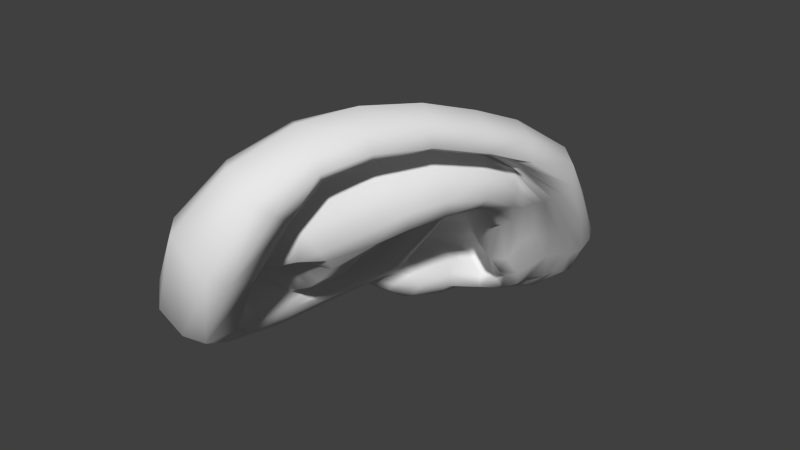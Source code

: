 # Source: ear.blend  (saved by Blender 2.68.0; exported with 4.5.12 LTS)
import bpy
from mathutils import Matrix  # noqa: F401  (used for matrix-valued properties, if any)

bpy.ops.wm.read_factory_settings(use_empty=True)
scene = bpy.context.scene
scene.name = 'Scene'

# ---- collections
col_collection_1 = bpy.data.collections.new('Collection 1'); scene.collection.children.link(col_collection_1)

# ---- world
world_world = bpy.data.worlds.new('World'); scene.world = world_world
world_world.color = (0.05088, 0.05088, 0.05088)
world_world.use_sun_shadow = False
world_world.sun_shadow_jitter_overblur = 0.0
world_world.cycles.sampling_method = 'MANUAL'
world_world.cycles.sample_map_resolution = 256

# ---- meshes
me_polysurface1_group1 = bpy.data.meshes.new('polySurface1 group1')
me_polysurface1_group1.from_pydata([(2.314, -3.275, -2.394), (2.246, -3.228, -2.207), (2.337, -3.132, -2.193), (2.513, -3.056, -2.518), (2.48, -2.991, -2.157), (2.699, -2.775, -2.383), (2.604, -2.715, -2.025), (2.85, -2.477, -1.989), (2.735, -2.42, -1.781), (2.935, -2.032, -1.566), (2.777, -2.176, -1.46), (2.869, -1.789, -1.091), (2.723, -1.964, -1.076), (2.784, -1.662, -0.7862), (2.633, -1.851, -0.7721), (2.652, -1.576, -0.4892), (2.544, -1.773, -0.5102), (2.525, -1.529, -0.1431), (2.423, -1.718, -0.2086), (2.387, -1.514, 0.2654), (2.288, -1.742, 0.09414), (2.214, -1.657, 0.5945), (2.172, -1.815, 0.3176), (2.004, -1.955, 0.8005), (2.012, -2.004, 0.4513), (1.769, -2.282, 0.7506), (1.854, -2.281, 0.4596), (1.565, -2.594, 0.5055), (1.669, -2.56, 0.3154), (1.423, -2.847, 0.005087), (2.187, -3.08, -2.101), (2.249, -2.9, -2.03), (2.319, -2.67, -1.902), (2.359, -2.406, -1.731), (2.332, -2.151, -1.43), (2.291, -1.962, -1.133), (2.25, -1.863, -0.9007), (2.199, -1.769, -0.6577), (2.133, -1.719, -0.3431), (2.068, -1.745, -0.1169), (1.999, -1.809, 0.05094), (1.853, -2.013, 0.2332), (1.733, -2.209, 0.2305), (1.595, -2.419, 0.1296), (2.249, -2.9, -2.03), (2.187, -3.08, -2.101), (1.978, -2.907, -2.0), (2.319, -2.67, -1.902), (1.917, -2.582, -1.844), (2.359, -2.406, -1.731), (1.873, -2.354, -1.64), (2.332, -2.151, -1.43), (1.846, -2.199, -1.411), (2.291, -1.962, -1.133), (1.84, -2.027, -1.138), (2.25, -1.863, -0.9007), (1.833, -1.93, -0.9468), (2.199, -1.769, -0.6577), (1.817, -1.841, -0.7071), (2.133, -1.719, -0.3431), (1.775, -1.795, -0.4513), (2.068, -1.745, -0.1169), (1.767, -1.798, -0.2772), (1.999, -1.809, 0.05094), (1.748, -1.838, -0.1408), (1.853, -2.013, 0.2332), (1.685, -2.047, 0.04278), (1.733, -2.209, 0.2305), (1.595, -2.419, 0.1296), (2.229, -1.829, 1.221), (2.555, -2.017, 1.231), (2.707, -1.573, 0.9523), (2.435, -1.426, 0.9075), (1.969, -3.171, -0.6555), (1.858, -3.196, 0.01356), (1.688, -3.235, -0.009508), (1.88, -3.194, -0.6905), (1.943, -3.027, 0.5924), (1.797, -3.057, 0.6622), (2.093, -2.667, 1.095), (1.882, -2.54, 1.102), (1.653, -2.97, 0.659), (2.824, -1.352, 0.5555), (2.609, -1.223, 0.4781), (2.922, -1.295, 0.1663), (2.772, -1.185, 0.07428), (2.958, -1.237, -0.3283), (3.095, -1.334, -0.2469), (3.245, -1.464, -0.6733), (3.091, -1.376, -0.7373), (3.182, -1.534, -1.102), (3.331, -1.625, -1.063), (3.4, -1.968, -1.542), (3.294, -1.867, -1.581), (3.256, -2.545, -2.023), (3.181, -2.442, -2.087), (2.995, -2.895, -2.546), (3.074, -2.966, -2.476), (2.817, -3.352, -2.649), (2.731, -3.291, -2.712), (2.571, -3.62, -2.522), (2.887, -3.391, -2.558), (2.905, -3.409, -2.461), (2.624, -3.623, -2.426), (2.431, -3.535, -2.622), (2.237, -3.578, -2.437), (2.367, -3.446, -2.591), (2.077, -3.568, -1.843), (2.227, -3.495, -1.848), (2.22, -3.473, -1.514), (2.05, -3.554, -1.544), (2.155, -2.023, 0.739), (2.315, -1.738, 0.5513), (2.626, -1.748, 0.6358), (2.48, -2.106, 0.8053), (2.304, -1.446, 0.784), (2.101, -1.798, 1.073), (1.559, -2.793, 0.6295), (1.452, -3.069, -0.09978), (1.55, -3.197, -0.04539), (1.772, -2.403, 0.994), (2.02, -2.41, 0.6777), (2.244, -2.557, 0.7356), (2.461, -1.548, 0.199), (2.707, -1.56, 0.4352), (2.46, -1.281, 0.3557), (2.601, -1.499, -0.1402), (2.801, -1.501, 0.0914), (2.753, -1.344, -0.4734), (2.608, -1.292, -0.077), (2.908, -1.509, -0.3926), (3.11, -1.67, -0.7798), (3.233, -1.654, -0.7072), (3.067, -1.521, -0.276), (2.861, -1.48, -0.8102), (3.114, -1.886, -1.59), (2.974, -1.618, -1.145), (3.022, -2.397, -2.091), (2.609, -3.06, -1.667), (2.534, -3.13, -1.798), (2.702, -3.241, -1.754), (2.742, -3.117, -1.622), (2.634, -3.183, -2.705), (2.85, -2.816, -2.558), (2.408, -3.209, -1.934), (2.535, -3.319, -1.835), (2.906, -2.81, -1.638), (3.061, -2.376, -1.428), (3.011, -2.476, -1.363), (2.883, -2.915, -1.514), (2.406, -2.557, -1.553), (2.541, -2.377, -1.381), (2.493, -2.466, -1.355), (2.429, -2.556, -1.417), (2.249, -3.217, -1.876), (2.418, -3.323, -1.8), (1.919, -3.729, -1.977), (2.267, -3.667, -2.393), (2.322, -3.661, -2.28), (1.962, -3.666, -1.917), (2.278, -3.073, -1.515), (2.372, -3.209, -1.44), (2.465, -3.429, -1.746), (1.762, -3.702, -1.623), (1.877, -3.639, -1.603), (2.074, -2.848, -0.1792), (1.97, -2.715, -0.4843), (2.176, -2.604, -0.3412), (2.307, -2.696, -0.1018), (2.05, -2.918, 0.4), (1.976, -2.822, 0.3518), (1.944, -2.681, 0.1806), (2.057, -2.817, 0.01517), (2.271, -2.686, 0.07955), (2.062, -2.553, 0.1436), (2.496, -2.336, -0.3174), (2.603, -2.216, -0.426), (2.738, -2.261, -0.2289), (2.604, -2.396, -0.1031), (1.998, -2.461, -0.5653), (2.208, -2.372, -0.4791), (2.383, -2.465, -0.291), (2.584, -1.716, 0.1565), (2.701, -1.637, -0.1468), (2.792, -2.093, 0.09451), (2.791, -2.214, -0.04771), (2.917, -2.142, -0.257), (2.96, -1.98, -0.1504), (3.013, -2.121, -0.541), (2.916, -2.17, -0.65), (2.949, -2.22, -0.9358), (3.07, -2.155, -0.8427), (2.768, -1.524, -0.4943), (2.836, -1.643, -0.497), (3.057, -1.771, -0.8555), (3.004, -1.698, -0.8369), (3.068, -1.96, -0.4536), (3.161, -2.048, -0.816), (3.196, -2.091, -1.119), (3.151, -2.228, -1.137), (1.902, -2.402, 0.5332), (2.022, -2.077, 0.5814), (2.974, -2.763, -1.748), (3.122, -2.339, -1.489), (2.751, -2.936, -1.464), (2.74, -2.607, -1.433), (2.58, -2.575, -1.503), (2.578, -2.896, -1.56), (1.684, -3.159, -0.7896), (1.607, -3.107, -0.8044), (1.685, -3.149, -0.9001), (1.855, -3.567, -1.385), (1.785, -3.332, -1.094), (1.689, -3.316, -1.119), (1.731, -3.599, -1.437), (2.166, -3.065, -1.035), (2.201, -2.968, -1.12), (2.234, -2.907, -1.053), (2.19, -2.98, -0.9864), (2.129, -3.04, -1.225), (2.12, -3.124, -1.052), (2.206, -3.144, -1.165), (2.149, -2.846, -1.332), (2.118, -2.846, -1.587), (2.281, -2.706, -1.41), (2.245, -2.941, -1.846), (2.249, -2.883, -1.194), (2.337, -2.717, -1.325), (2.278, -2.834, -1.121), (2.385, -2.649, -1.254), (2.121, -2.586, -1.097), (2.219, -2.711, -1.079), (2.352, -2.546, -1.206), (2.269, -2.442, -1.176), (2.176, -1.856, 0.4841), (2.332, -1.678, 0.3227), (2.243, -1.994, 0.5077), (1.997, -2.136, 0.5517), (2.125, -2.293, 0.5683), (2.332, -2.171, 0.5558), (2.44, -1.822, 0.3484), (2.545, -2.022, 0.3981), (2.715, -1.926, 0.1991), (2.854, -1.796, -0.1173), (2.971, -1.768, -0.4491), (3.155, -1.895, -0.8321), (3.076, -2.759, -1.807), (3.222, -2.291, -1.455), (2.067, -2.947, -1.273), (2.089, -3.011, -1.552), (2.907, -3.109, -1.893), (2.934, -3.087, -2.029), (2.832, -3.379, -2.183), (2.785, -3.319, -1.98), (2.877, -3.41, -2.367), (3.025, -3.13, -2.243), (2.987, -3.103, -2.165), (2.85, -3.376, -2.283), (2.638, -3.605, -2.326), (2.643, -3.566, -2.245), (3.087, -3.087, -2.318), (3.204, -2.683, -1.881), (3.144, -2.714, -1.838), (3.304, -2.214, -1.425), (3.369, -2.16, -1.433), (3.319, -1.826, -1.036), (3.247, -1.862, -1.067), (2.491, -2.536, -0.08411), (1.985, -2.936, -0.2893), (2.023, -2.991, -0.3131), (2.031, -2.946, -0.5824), (1.941, -2.864, -0.5737), (1.942, -2.718, 0.2647), (1.994, -2.934, -0.02735), (1.99, -3.015, -0.05009), (1.973, -2.879, -0.02487), (2.141, -2.423, 0.5037), (2.309, -2.341, 0.4721), (1.842, -2.562, -0.6793), (1.955, -2.247, -1.044), (2.037, -2.139, -1.005), (1.934, -2.305, -0.7526), (1.845, -2.408, -0.8661), (2.238, -2.245, -0.5693), (2.311, -2.144, -0.7328), (2.431, -2.2, -1.162), (2.57, -2.155, -0.9909), (2.454, -2.126, -0.8989), (2.235, -2.127, -1.142), (2.171, -2.223, -1.147), (1.964, -2.879, -0.2597), (2.377, -2.331, -1.208), (1.915, -2.776, -0.5216), (1.788, -2.612, -0.7535), (1.758, -3.188, -0.748), (2.025, -3.095, -0.6023), (1.946, -3.109, -0.006265), (2.018, -2.987, 0.474), (2.249, -2.692, 1.035), (2.345, -2.64, 0.8396), (2.151, -3.399, -1.246), (2.031, -3.476, -1.279), (3.182, -1.984, -1.123), (3.168, -1.906, -1.106), (3.032, -2.316, -1.146), (2.89, -2.364, -1.159), (2.764, -2.193, -1.031), (2.761, -2.382, -1.276), (2.528, -2.278, -1.242), (2.459, -2.398, -1.27), (2.15, -2.858, -0.9114), (2.182, -2.78, -0.9961), (2.126, -3.024, -0.8587), (2.124, -2.935, -0.7803), (2.073, -3.017, -0.5724), (2.419, -3.643, -2.199), (2.47, -3.605, -2.139), (2.611, -3.433, -2.007), (2.331, -3.46, -1.808), (2.352, -3.33, -1.453), (2.26, -3.249, -1.192), (2.829, -2.203, -0.3995), (2.616, -2.09, 1.093), (2.58, -2.183, 0.8907), (2.763, -1.665, 0.8405), (2.737, -1.773, 0.6799), (2.88, -1.458, 0.562), (2.821, -1.556, 0.4746), (2.987, -1.419, 0.1874), (2.941, -1.495, 0.155), (3.288, -1.61, -0.6508), (3.131, -1.474, -0.2296), (2.131, -3.206, -1.034), (2.629, -3.417, -1.838), (2.795, -3.307, -1.82), (2.88, -3.121, -1.686), (2.916, -2.534, -1.35), (3.376, -1.774, -1.02), (3.433, -2.1, -1.477), (3.265, -2.638, -1.952), (3.105, -3.022, -2.404), (2.657, -2.225, -1.116), (2.65, -2.375, -1.333), (2.685, -2.147, -0.6211), (2.751, -2.161, -0.8762), (2.037, -3.312, -1.063), (1.93, -3.34, -1.076), (2.113, -3.087, -0.9201), (2.053, -3.139, -0.9701), (1.98, -3.198, -0.9567), (1.881, -3.243, -0.949), (1.805, -3.242, -0.9738), (1.72, -3.221, -0.9967), (1.664, -3.206, -1.017), (2.506, -3.589, -2.581), (2.413, -2.561, 0.115), (1.948, -2.527, 0.3684), (2.073, -2.465, 0.3272), (2.208, -2.463, 0.1773), (2.223, -2.393, 0.3163), (2.559, -2.406, 0.1393), (2.639, -3.511, -2.149), (1.919, -2.404, 0.4482), (2.491, -2.266, 0.3999), (2.334, -2.391, 0.1984), (2.357, -2.344, 0.2736), (2.592, -2.296, 0.2256), (2.6, -2.208, 0.2982), (2.859, -2.541, -1.322), (2.023, -2.465, 0.495), (2.026, -2.37, 0.5601), (2.006, -2.836, -0.7947), (2.012, -2.752, -0.9476), (1.844, -2.613, -0.9995), (1.816, -2.709, -0.8394), (1.782, -2.47, -0.9517), (1.911, -2.372, -1.088), (2.121, -2.335, -1.156), (2.045, -2.47, -1.139), (1.939, -2.517, -1.079), (2.045, -2.668, -1.035), (2.246, -3.228, -2.207), (2.314, -3.275, -2.394), (2.513, -3.056, -2.518), (2.699, -2.775, -2.383), (2.85, -2.477, -1.989), (2.935, -2.032, -1.566), (2.869, -1.789, -1.091), (2.784, -1.662, -0.7862), (2.652, -1.576, -0.4892), (2.525, -1.529, -0.1431), (2.387, -1.514, 0.2654), (2.214, -1.657, 0.5945), (2.004, -1.955, 0.8005), (1.769, -2.282, 0.7506), (1.565, -2.594, 0.5055), (1.423, -2.847, 0.005087)], [], [(0, 1, 2), (3, 0, 2), (5, 3, 4), (7, 5, 6), (9, 7, 8), (11, 9, 12), (13, 11, 14), (15, 13, 16), (17, 15, 18), (19, 17, 20), (21, 19, 22), (23, 21, 24), (25, 23, 24), (27, 25, 26), (29, 27, 28), (2, 1, 30), (4, 2, 31), (6, 4, 31), (33, 8, 32), (10, 8, 33), (12, 10, 34), (14, 12, 36), (16, 14, 37), (18, 16, 38), (20, 18, 39), (22, 20, 40), (24, 22, 41), (26, 24, 41), (28, 26, 42), (29, 28, 43), (44, 45, 46), (47, 44, 46), (49, 47, 48), (51, 49, 50), (53, 51, 52), (55, 53, 56), (57, 55, 58), (59, 57, 60), (61, 59, 62), (63, 61, 64), (65, 63, 66), (67, 65, 66), (69, 70, 71), (76, 73, 75), (75, 74, 78), (78, 79, 80), (70, 69, 79), (72, 71, 82), (83, 82, 84), (86, 87, 89), (90, 91, 93), (93, 92, 95), (96, 97, 98), (100, 101, 103), (97, 96, 95), (104, 105, 106), (107, 108, 110), (111, 112, 114), (116, 69, 72), (117, 118, 119), (120, 117, 80), (121, 111, 122), (80, 69, 120), (112, 123, 124), (125, 115, 83), (123, 126, 127), (86, 128, 129), (129, 125, 85), (130, 131, 132), (134, 128, 89), (135, 136, 93), (136, 134, 90), (95, 137, 135), (138, 139, 140), (142, 143, 96), (139, 144, 145), (106, 142, 99), (146, 147, 148), (96, 143, 137), (153, 150, 152), (144, 154, 155), (156, 105, 157), (158, 159, 156), (155, 160, 161), (163, 156, 159), (165, 166, 167), (169, 170, 122), (171, 172, 174), (175, 176, 177), (167, 179, 180), (123, 182, 126), (184, 185, 187), (188, 189, 191), (192, 193, 195), (196, 188, 197), (147, 198, 199), (121, 200, 201), (202, 203, 147), (204, 205, 207), (210, 208, 209), (211, 212, 213), (215, 216, 218), (219, 215, 221), (222, 223, 224), (139, 225, 144), (226, 222, 227), (228, 226, 227), (230, 231, 232), (111, 201, 234), (112, 234, 235), (126, 183, 192), (236, 237, 238), (182, 240, 242), (183, 182, 243), (193, 183, 243), (194, 193, 244), (246, 247, 203), (248, 249, 222), (249, 154, 225), (207, 225, 138), (141, 204, 138), (250, 251, 202), (252, 251, 253), (254, 255, 257), (258, 254, 259), (255, 260, 261), (102, 260, 255), (103, 102, 254), (263, 264, 266), (262, 263, 247), (168, 167, 181), (268, 269, 271), (170, 272, 200), (273, 170, 169), (272, 170, 275), (239, 238, 277), (243, 242, 184), (244, 243, 187), (245, 244, 196), (167, 166, 179), (279, 280, 281), (176, 175, 283), (285, 286, 287), (280, 279, 289), (290, 275, 273), (280, 284, 281), (285, 288, 291), (166, 292, 278), (294, 76, 119), (73, 295, 74), (77, 74, 297), (298, 77, 299), (110, 109, 301), (214, 163, 164), (89, 88, 90), (266, 265, 131), (195, 194, 303), (198, 302, 245), (199, 197, 191), (191, 190, 304), (190, 306, 305), (152, 151, 309), (231, 228, 229), (310, 218, 217), (295, 312, 313), (296, 295, 274), (297, 296, 169), (297, 169, 122), (315, 316, 108), (108, 316, 318), (109, 108, 318), (300, 109, 319), (294, 119, 118), (188, 186, 321), (288, 287, 284), (322, 298, 323), (324, 322, 325), (326, 324, 325), (328, 326, 327), (330, 331, 133), (315, 258, 259), (323, 299, 122), (325, 323, 114), (327, 325, 113), (127, 329, 124), (331, 328, 329), (85, 84, 87), (220, 332, 221), (162, 161, 319), (333, 162, 317), (334, 333, 253), (335, 334, 250), (250, 146, 335), (199, 198, 197), (145, 155, 162), (140, 145, 333), (141, 140, 335), (335, 149, 141), (336, 204, 149), (154, 249, 160), (337, 330, 132), (338, 337, 265), (339, 338, 264), (260, 340, 339), (101, 340, 260), (341, 286, 285), (205, 307, 342), (176, 343, 321), (176, 284, 343), (189, 344, 190), (332, 345, 320), (345, 346, 301), (161, 221, 320), (215, 347, 220), (220, 348, 332), (294, 208, 350), (350, 351, 346), (213, 212, 352), (354, 105, 104), (99, 98, 354), (158, 103, 315), (159, 158, 107), (164, 159, 107), (211, 164, 110), (301, 346, 212), (352, 212, 351), (172, 165, 168), (355, 173, 168), (356, 171, 174), (357, 174, 358), (81, 119, 75), (78, 77, 79), (70, 79, 298), (71, 70, 322), (82, 71, 324), (84, 82, 328), (87, 84, 328), (88, 87, 331), (91, 88, 330), (92, 91, 337), (94, 92, 338), (340, 97, 94), (98, 97, 101), (354, 98, 100), (355, 267, 360), (181, 175, 178), (283, 175, 180), (281, 283, 179), (282, 281, 278), (272, 275, 171), (133, 329, 127), (130, 127, 126), (192, 195, 131), (303, 266, 195), (263, 266, 303), (247, 303, 302), (255, 262, 256), (256, 246, 251), (257, 256, 252), (259, 257, 252), (361, 252, 317), (317, 316, 361), (158, 157, 100), (100, 157, 354), (272, 171, 356), (362, 200, 272), (201, 200, 237), (234, 201, 236), (123, 235, 182), (240, 235, 234), (241, 240, 236), (363, 241, 239), (364, 365, 359), (173, 355, 358), (366, 360, 185), (360, 364, 355), (363, 277, 365), (357, 359, 276), (185, 360, 178), (186, 185, 177), (363, 367, 241), (242, 367, 184), (187, 186, 196), (189, 321, 343), (344, 343, 287), (306, 344, 286), (307, 306, 341), (342, 341, 308), (206, 342, 151), (225, 150, 223), (207, 206, 150), (336, 304, 305), (368, 305, 307), (148, 199, 304), (204, 336, 205), (203, 302, 198), (261, 264, 263), (366, 365, 360), (363, 365, 366), (369, 276, 370), (362, 370, 237), (356, 369, 362), (356, 357, 369), (227, 224, 153), (229, 227, 153), (232, 229, 152), (233, 232, 291), (165, 172, 275), (292, 290, 268), (165, 290, 166), (269, 274, 314), (314, 313, 270), (268, 273, 274), (371, 372, 374), (271, 270, 371), (293, 292, 374), (349, 350, 345), (293, 375, 282), (376, 279, 282), (289, 279, 377), (289, 377, 233), (230, 233, 378), (373, 375, 293), (285, 291, 308), (347, 312, 73), (348, 347, 73), (294, 349, 76), (219, 221, 160), (160, 249, 219), (371, 313, 310), (313, 312, 310), (215, 218, 347), (219, 248, 216), (216, 248, 226), (217, 216, 226), (311, 217, 228), (379, 376, 375), (311, 380, 372), (230, 380, 231), (350, 208, 351), (352, 209, 353), (210, 209, 352), (373, 372, 380), (379, 380, 230), (378, 377, 376), (106, 105, 382), (142, 106, 383), (143, 142, 383), (137, 143, 384), (135, 137, 386), (136, 135, 387), (134, 136, 388), (128, 134, 389), (129, 128, 390), (125, 129, 391), (115, 125, 392), (116, 115, 392), (120, 116, 393), (117, 120, 395), (118, 117, 396), (209, 118, 396), (4, 3, 2), (6, 5, 4), (8, 7, 6), (10, 9, 8), (9, 10, 12), (11, 12, 14), (13, 14, 16), (15, 16, 18), (17, 18, 20), (19, 20, 22), (21, 22, 24), (26, 25, 24), (28, 27, 26), (2, 30, 31), (32, 6, 31), (73, 74, 75), (34, 10, 33), (35, 12, 34), (14, 36, 37), (16, 37, 38), (18, 38, 39), (20, 39, 40), (22, 40, 41), (42, 26, 41), (43, 28, 42), (48, 47, 46), (50, 49, 48), (52, 51, 50), (54, 53, 52), (53, 54, 56), (55, 56, 58), (57, 58, 60), (59, 60, 62), (61, 62, 64), (63, 64, 66), (68, 67, 66), (72, 69, 71), (208, 210, 351), (74, 77, 78), (81, 78, 80), (69, 80, 79), (83, 72, 82), (85, 83, 84), (87, 88, 89), (91, 92, 93), (92, 94, 95), (99, 96, 98), (101, 102, 103), (94, 97, 95), (108, 109, 110), (112, 113, 114), (115, 116, 72), (81, 117, 119), (117, 81, 80), (111, 114, 122), (69, 116, 120), (113, 112, 124), (115, 72, 83), (124, 123, 127), (85, 86, 129), (125, 83, 85), (133, 130, 132), (128, 86, 89), (136, 90, 93), (134, 89, 90), (93, 95, 135), (141, 138, 140), (99, 142, 96), (140, 139, 145), (104, 106, 99), (149, 146, 148), (95, 96, 137), (8, 6, 32), (145, 144, 155), (158, 156, 157), (162, 155, 161), (164, 163, 159), (168, 165, 167), (170, 121, 122), (172, 173, 174), (178, 175, 177), (181, 167, 180), (182, 183, 126), (185, 186, 187), (189, 190, 191), (193, 194, 195), (188, 191, 197), (148, 147, 199), (111, 121, 201), (146, 202, 147), (205, 206, 207), (336, 368, 205), (214, 211, 213), (216, 217, 218), (215, 220, 221), (223, 150, 224), (225, 139, 138), (222, 224, 227), (229, 228, 227), (233, 230, 232), (112, 111, 234), (123, 112, 235), (183, 193, 192), (239, 236, 238), (240, 241, 242), (182, 242, 243), (244, 193, 243), (245, 194, 244), (202, 246, 203), (249, 223, 222), (223, 249, 225), (170, 273, 275), (204, 207, 138), (146, 250, 202), (251, 250, 253), (255, 256, 257), (254, 257, 259), (262, 255, 261), (254, 102, 255), (258, 103, 254), (264, 265, 266), (246, 262, 247), (267, 168, 181), (12, 35, 36), (121, 170, 200), (274, 273, 169), (150, 151, 152), (238, 276, 277), (187, 243, 184), (196, 244, 187), (197, 245, 196), (166, 278, 179), (282, 279, 281), (284, 176, 283), (288, 285, 287), (288, 280, 289), (268, 290, 273), (284, 283, 281), (288, 289, 291), (292, 293, 278), (76, 75, 119), (295, 296, 74), (74, 296, 297), (77, 297, 299), (109, 300, 301), (211, 214, 164), (88, 91, 90), (265, 132, 131), (194, 302, 303), (302, 194, 245), (304, 199, 191), (190, 305, 304), (306, 307, 305), (151, 308, 309), (232, 231, 229), (311, 310, 217), (314, 295, 313), (295, 314, 274), (296, 274, 169), (299, 297, 122), (107, 315, 108), (316, 317, 318), (319, 109, 318), (320, 300, 319), (208, 294, 118), (189, 188, 321), (280, 288, 284), (298, 299, 323), (322, 323, 325), (327, 326, 325), (329, 328, 327), (132, 330, 133), (316, 315, 259), (114, 323, 122), (113, 325, 114), (124, 327, 113), (329, 327, 124), (133, 331, 329), (86, 85, 87), (332, 320, 221), (318, 162, 319), (162, 318, 317), (333, 317, 253), (334, 253, 250), (146, 149, 335), (198, 245, 197), (333, 145, 162), (334, 140, 333), (140, 334, 335), (149, 204, 141), (148, 336, 149), (155, 154, 160), (265, 337, 132), (264, 338, 265), (261, 339, 264), (261, 260, 339), (102, 101, 260), (308, 341, 285), (206, 205, 342), (177, 176, 321), (284, 287, 343), (344, 306, 190), (345, 300, 320), (300, 345, 301), (319, 161, 320), (347, 348, 220), (348, 349, 332), (349, 294, 350), (345, 350, 346), (353, 213, 352), (104, 99, 354), (103, 258, 315), (158, 315, 107), (110, 164, 107), (301, 211, 110), (211, 301, 212), (212, 346, 351), (173, 172, 168), (267, 355, 168), (357, 356, 174), (359, 357, 358), (78, 81, 75), (77, 298, 79), (322, 70, 298), (324, 71, 322), (326, 82, 324), (82, 326, 328), (331, 87, 328), (330, 88, 331), (337, 91, 330), (338, 92, 337), (339, 94, 338), (339, 340, 94), (97, 340, 101), (98, 101, 100), (267, 178, 360), (267, 181, 178), (175, 181, 180), (283, 180, 179), (281, 179, 278), (275, 172, 171), (130, 133, 127), (192, 130, 126), (130, 192, 131), (266, 131, 195), (247, 263, 303), (203, 247, 302), (262, 246, 256), (246, 202, 251), (256, 251, 252), (361, 259, 252), (252, 253, 317), (316, 259, 361), (103, 158, 100), (157, 105, 354), (362, 272, 356), (200, 362, 237), (201, 237, 236), (235, 240, 182), (236, 240, 234), (239, 241, 236), (277, 363, 239), (358, 364, 359), (174, 173, 358), (184, 366, 185), (364, 358, 355), (277, 359, 365), (359, 277, 276), (177, 185, 178), (321, 186, 177), (367, 242, 241), (367, 366, 184), (186, 188, 196), (344, 189, 343), (286, 344, 287), (341, 306, 286), (342, 307, 341), (151, 342, 308), (150, 206, 151), (225, 207, 150), (368, 336, 305), (205, 368, 307), (336, 148, 304), (225, 154, 144), (147, 203, 198), (262, 261, 263), (365, 364, 360), (367, 363, 366), (276, 238, 370), (370, 238, 237), (369, 370, 362), (357, 276, 369), (224, 150, 153), (152, 229, 153), (309, 232, 152), (232, 309, 291), (290, 165, 275), (271, 292, 268), (290, 292, 166), (270, 269, 314), (313, 371, 270), (269, 268, 274), (372, 373, 374), (374, 271, 371), (292, 271, 374), (332, 349, 345), (278, 293, 282), (375, 376, 282), (279, 376, 377), (291, 289, 233), (233, 377, 378), (374, 373, 293), (291, 309, 308), (312, 295, 73), (76, 348, 73), (349, 348, 76), (221, 161, 160), (249, 248, 219), (372, 371, 310), (312, 218, 310), (218, 312, 347), (215, 219, 216), (248, 222, 226), (228, 217, 226), (231, 311, 228), (373, 379, 375), (310, 311, 372), (380, 311, 231), (269, 270, 271), (351, 210, 352), (379, 373, 380), (378, 379, 230), (379, 378, 376), (105, 381, 382), (106, 382, 383), (384, 143, 383), (385, 137, 384), (137, 385, 386), (135, 386, 387), (136, 387, 388), (134, 388, 389), (128, 389, 390), (129, 390, 391), (125, 391, 392), (393, 116, 392), (394, 120, 393), (120, 394, 395), (117, 395, 396), (208, 118, 209)])
me_polysurface1_group1.polygons.foreach_set('use_smooth', [True] * 710)
_k = set([(0, 1), (0, 3), (1, 30), (3, 5), (5, 7), (7, 9), (9, 11), (11, 13), (13, 15), (15, 17), (17, 19), (19, 21), (21, 23), (23, 25), (25, 27), (27, 29), (29, 43), (30, 31), (31, 32), (32, 33), (33, 34), (34, 35), (35, 36), (36, 37), (37, 38), (38, 39), (39, 40), (40, 41), (41, 42), (42, 43), (44, 45), (44, 47), (45, 46), (46, 48), (47, 49), (48, 50), (49, 51), (50, 52), (51, 53), (52, 54), (53, 55), (54, 56), (55, 57), (56, 58), (57, 59), (58, 60), (59, 61), (60, 62), (61, 63), (62, 64), (63, 65), (64, 66), (65, 67), (66, 68), (67, 68), (105, 156), (105, 381), (156, 163), (163, 214), (209, 353), (209, 396), (213, 214), (213, 353), (381, 382), (382, 383), (383, 384), (384, 385), (385, 386), (386, 387), (387, 388), (388, 389), (389, 390), (390, 391), (391, 392), (392, 393), (393, 394), (394, 395), (395, 396)])
me_polysurface1_group1.attributes.new('sharp_edge', 'BOOLEAN', 'EDGE').data.foreach_set('value', [ (min(e.vertices), max(e.vertices)) in _k for e in me_polysurface1_group1.edges])
_uv = me_polysurface1_group1.uv_layers.new(name='UVMap')
_uv.uv.foreach_set('vector', [0.7259, 0.0001349, 0.738, 0.02619, 0.7213, 0.0348, 0.6809, 0.0001349, 0.7259, 0.0001349, 0.7213, 0.0348, 0.6447, 0.03654, 0.6809, 0.0001349, 0.6965, 0.04906, 0.622, 0.1068, 0.6447, 0.03654, 0.6672, 0.08589, 0.591, 0.1909, 0.622, 0.1068, 0.6384, 0.138, 0.5932, 0.2685, 0.591, 0.1909, 0.6256, 0.2612, 0.5997, 0.3172, 0.5932, 0.2685, 0.6343, 0.3102, 0.613, 0.3637, 0.5997, 0.3172, 0.6437, 0.3518, 0.629, 0.415, 0.613, 0.3637, 0.6587, 0.3995, 0.6455, 0.4755, 0.629, 0.415, 0.6798, 0.4463, 0.6782, 0.5229, 0.6455, 0.4755, 0.7015, 0.4808, 0.7301, 0.5547, 0.6782, 0.5229, 0.7389, 0.5026, 0.7882, 0.5532, 0.7301, 0.5547, 0.7389, 0.5026, 0.846, 0.5256, 0.7882, 0.5532, 0.7864, 0.5095, 0.8972, 0.4605, 0.846, 0.5256, 0.8369, 0.4956, 0.7213, 0.0348, 0.738, 0.02619, 0.7397, 0.05302, 0.6965, 0.04906, 0.7213, 0.0348, 0.7238, 0.07661, 0.6672, 0.08589, 0.6965, 0.04906, 0.7238, 0.07661, 0.6916, 0.1529, 0.6384, 0.138, 0.7052, 0.1099, 0.6249, 0.1963, 0.6384, 0.138, 0.6916, 0.1529, 0.6256, 0.2612, 0.6249, 0.1963, 0.6885, 0.2093, 0.6343, 0.3102, 0.6256, 0.2612, 0.6919, 0.2969, 0.6437, 0.3518, 0.6343, 0.3102, 0.6963, 0.3349, 0.6587, 0.3995, 0.6437, 0.3518, 0.7026, 0.3814, 0.6798, 0.4463, 0.6587, 0.3995, 0.7114, 0.414, 0.7015, 0.4808, 0.6798, 0.4463, 0.7237, 0.4385, 0.7389, 0.5026, 0.7015, 0.4808, 0.7577, 0.4673, 0.7864, 0.5095, 0.7389, 0.5026, 0.7577, 0.4673, 0.8369, 0.4956, 0.7864, 0.5095, 0.7907, 0.4707, 0.8972, 0.4605, 0.8369, 0.4956, 0.8287, 0.4617, 0.9622, 0.02441, 0.9791, 0.0001349, 0.9999, 0.03687, 0.9415, 0.05827, 0.9622, 0.02441, 0.9999, 0.03687, 0.9228, 0.1007, 0.9415, 0.05827, 0.9933, 0.08975, 0.9109, 0.157, 0.9228, 0.1007, 0.9869, 0.1344, 0.9033, 0.208, 0.9109, 0.157, 0.9801, 0.1743, 0.9, 0.2452, 0.9033, 0.208, 0.9617, 0.2504, 0.898, 0.2839, 0.9, 0.2452, 0.955, 0.2872, 0.8975, 0.3313, 0.898, 0.2839, 0.9528, 0.3255, 0.9014, 0.3656, 0.8975, 0.3313, 0.9495, 0.3507, 0.9086, 0.3927, 0.9014, 0.3656, 0.9497, 0.3716, 0.9318, 0.4315, 0.9086, 0.3927, 0.963, 0.411, 0.9611, 0.4478, 0.9318, 0.4315, 0.963, 0.411, 0.4585, 1.049, 0.4602, 0.9869, 0.5496, 0.9872, 0.1558, 0.5207, 0.1888, 0.5289, 0.1568, 0.7249, 0.1568, 0.7249, 0.2042, 0.7208, 0.2327, 0.872, 0.2327, 0.872, 0.333, 0.9556, 0.3065, 0.9965, 0.4602, 0.9869, 0.4585, 1.049, 0.333, 0.9556, 0.5713, 1.047, 0.5496, 0.9872, 0.6413, 0.9549, 0.6844, 1.004, 0.6413, 0.9549, 0.7214, 0.8987, 0.832, 0.8232, 0.7831, 0.8039, 0.8693, 0.705, 0.8775, 0.5926, 0.8258, 0.5829, 0.8477, 0.436, 0.8477, 0.436, 0.8061, 0.4343, 0.7704, 0.2354, 0.6746, 0.08295, 0.6531, 0.1047, 0.5704, 0.03443, 0.4888, 0.0161, 0.5612, 0.05671, 0.4832, 0.03925, 0.6531, 0.1047, 0.6746, 0.08295, 0.7704, 0.2354, 0.4976, -0.02726, 0.4107, -0.06197, 0.5033, -0.05705, 0.2493, 0.107, 0.3007, 0.1362, 0.195, 0.1935, 0.4594, 0.8584, 0.5155, 0.8537, 0.4644, 0.9071, 0.4552, 1.092, 0.4585, 1.049, 0.5713, 1.047, 0.158, 0.9344, 0.06601, 0.7293, 0.1161, 0.727, 0.2833, 1.04, 0.158, 0.9344, 0.3065, 0.9965, 0.4038, 0.845, 0.4594, 0.8584, 0.3815, 0.8807, 0.3065, 0.9965, 0.4585, 1.049, 0.2833, 1.04, 0.5155, 0.8537, 0.5771, 0.8176, 0.5941, 0.8833, 0.7281, 1.045, 0.5896, 1.089, 0.6844, 1.004, 0.5771, 0.8176, 0.6295, 0.7749, 0.6525, 0.8317, 0.832, 0.8232, 0.9206, 0.8304, 0.8497, 0.9562, 0.8497, 0.9562, 0.7281, 1.045, 0.7719, 0.9287, 0.6982, 0.7411, 0.7295, 0.6479, 0.7626, 0.66, 0.9587, 0.7072, 0.9206, 0.8304, 0.8693, 0.705, 0.898, 0.4209, 0.9499, 0.5794, 0.8477, 0.436, 0.9499, 0.5794, 0.9587, 0.7072, 0.8775, 0.5926, 0.7704, 0.2354, 0.8181, 0.2136, 0.898, 0.4209, 0.4683, 0.2859, 0.4392, 0.2717, 0.4703, 0.2382, 0.6033, -0.01485, 0.7053, 0.05304, 0.6746, 0.08295, 0.4392, 0.2717, 0.4041, 0.2722, 0.4122, 0.2293, 0.5033, -0.05705, 0.6033, -0.01485, 0.5813, 0.01108, 0.5743, 0.2987, 0.6406, 0.407, 0.6043, 0.4045, 0.6746, 0.08295, 0.7053, 0.05304, 0.8181, 0.2136, 0.4369, 0.4063, 0.4451, 0.3822, 0.4532, 0.4267, 0.4041, 0.2722, 0.3857, 0.2846, 0.3773, 0.2423, 0.2076, 0.02021, 0.4107, -0.06197, 0.4019, -0.02392, 0.3927, 0.01543, 0.2166, 0.05527, 0.2076, 0.02021, 0.3773, 0.2423, 0.3363, 0.3114, 0.3075, 0.2923, 0.09051, 0.117, 0.2076, 0.02021, 0.2166, 0.05527, 0.3268, 0.664, 0.3408, 0.5886, 0.3822, 0.6257, 0.2974, 0.8106, 0.3213, 0.7948, 0.3815, 0.8807, 0.3502, 0.7591, 0.3339, 0.7091, 0.3803, 0.7487, 0.4595, 0.6346, 0.49, 0.6174, 0.5036, 0.6593, 0.3822, 0.6257, 0.3871, 0.5745, 0.4179, 0.5955, 0.5771, 0.8176, 0.5633, 0.7818, 0.6295, 0.7749, 0.5227, 0.7208, 0.5116, 0.6922, 0.5646, 0.691, 0.578, 0.6177, 0.5619, 0.5903, 0.6071, 0.5585, 0.6703, 0.7208, 0.6555, 0.7012, 0.701, 0.6387, 0.6003, 0.6481, 0.578, 0.6177, 0.6346, 0.5782, 0.6406, 0.407, 0.6737, 0.5143, 0.6425, 0.4915, 0.4038, 0.845, 0.4042, 0.8209, 0.4501, 0.8313, 0.6035, 0.2847, 0.6651, 0.4011, 0.6406, 0.407, 0.5126, 0.3143, 0.5206, 0.3791, 0.4764, 0.3215, 0.06318, 0.4654, 0.07548, 0.5009, 0.03982, 0.5034, 0.1114, 0.2283, 0.09094, 0.3641, 0.05089, 0.3625, 0.273, 0.4118, 0.3152, 0.4075, 0.2932, 0.437, 0.3126, 0.3704, 0.273, 0.4118, 0.2736, 0.3627, 0.3618, 0.3785, 0.3849, 0.3466, 0.3995, 0.3879, 0.4392, 0.2717, 0.406, 0.3125, 0.4041, 0.2722, 0.3468, 0.4082, 0.3618, 0.3785, 0.3951, 0.406, 0.3491, 0.4278, 0.3468, 0.4082, 0.3951, 0.406, 0.3809, 0.4786, 0.3629, 0.4548, 0.413, 0.4464, 0.4594, 0.8584, 0.4501, 0.8313, 0.4931, 0.8322, 0.5155, 0.8537, 0.4931, 0.8322, 0.5382, 0.8244, 0.6295, 0.7749, 0.6115, 0.7495, 0.6703, 0.7208, 0.48, 0.8135, 0.4413, 0.8265, 0.4372, 0.8009, 0.5633, 0.7818, 0.5239, 0.7998, 0.5345, 0.7517, 0.6115, 0.7495, 0.5633, 0.7818, 0.5853, 0.7209, 0.6555, 0.7012, 0.6115, 0.7495, 0.5853, 0.7209, 0.6918, 0.6207, 0.6555, 0.7012, 0.6287, 0.6781, 0.6294, 0.2722, 0.6939, 0.4126, 0.6651, 0.4011, 0.3385, 0.3716, 0.3615, 0.3332, 0.3618, 0.3785, 0.3615, 0.3332, 0.3857, 0.2846, 0.406, 0.3125, 0.4764, 0.3215, 0.406, 0.3125, 0.4683, 0.2859, 0.4955, 0.2725, 0.5126, 0.3143, 0.4683, 0.2859, 0.5458, 0.2156, 0.5669, 0.1905, 0.6035, 0.2847, 0.516, 0.1245, 0.5669, 0.1905, 0.4956, 0.1721, 0.5381, 0.08813, 0.5919, 0.1422, 0.5303, 0.1063, 0.4742, 0.05938, 0.5381, 0.08813, 0.4676, 0.0788, 0.5919, 0.1422, 0.6143, 0.1319, 0.6721, 0.2658, 0.5512, 0.07338, 0.6143, 0.1319, 0.5919, 0.1422, 0.4832, 0.03925, 0.5512, 0.07338, 0.5381, 0.08813, 0.7201, 0.4287, 0.742, 0.4337, 0.7388, 0.5575, 0.6519, 0.2711, 0.7201, 0.4287, 0.6939, 0.4126, 0.3893, 0.677, 0.3822, 0.6257, 0.4285, 0.639, 0.2834, 0.6335, 0.265, 0.6264, 0.3068, 0.5634, 0.3213, 0.7948, 0.3435, 0.775, 0.4042, 0.8209, 0.2855, 0.7052, 0.3213, 0.7948, 0.2974, 0.8106, 0.3435, 0.775, 0.3213, 0.7948, 0.3018, 0.7057, 0.4644, 0.7907, 0.4372, 0.8009, 0.4449, 0.7767, 0.5853, 0.7209, 0.5345, 0.7517, 0.5227, 0.7208, 0.6287, 0.6781, 0.5853, 0.7209, 0.5646, 0.691, 0.6643, 0.5979, 0.6287, 0.6781, 0.6003, 0.6481, 0.3822, 0.6257, 0.3408, 0.5886, 0.3871, 0.5745, 0.4092, 0.5191, 0.4224, 0.5239, 0.4016, 0.5473, 0.49, 0.6174, 0.4595, 0.6346, 0.4355, 0.5799, 0.4657, 0.4912, 0.4965, 0.5185, 0.4774, 0.5347, 0.4224, 0.5239, 0.4092, 0.5191, 0.4288, 0.5025, 0.3006, 0.6409, 0.3018, 0.7057, 0.2855, 0.7052, 0.4224, 0.5239, 0.4548, 0.5581, 0.4016, 0.5473, 0.4657, 0.4912, 0.4419, 0.508, 0.4463, 0.4719, 0.3408, 0.5886, 0.3262, 0.5766, 0.3681, 0.5515, 0.1077, 0.5081, 0.1558, 0.5207, 0.1161, 0.727, 0.1888, 0.5289, 0.2221, 0.5447, 0.2042, 0.7208, 0.2628, 0.8522, 0.2042, 0.7208, 0.2805, 0.8263, 0.3534, 0.9339, 0.2628, 0.8522, 0.3721, 0.9054, 0.195, 0.1935, 0.2497, 0.2268, 0.1724, 0.2795, 0.06339, 0.1998, 0.09051, 0.117, 0.1362, 0.1467, 0.8693, 0.705, 0.8168, 0.6912, 0.8775, 0.5926, 0.7388, 0.5575, 0.7615, 0.5651, 0.7295, 0.6479, 0.701, 0.6387, 0.6918, 0.6207, 0.7129, 0.5477, 0.6737, 0.5143, 0.6998, 0.5302, 0.6643, 0.5979, 0.6425, 0.4915, 0.6346, 0.5782, 0.6071, 0.5585, 0.6071, 0.5585, 0.5805, 0.5286, 0.6079, 0.4749, 0.5805, 0.5286, 0.5361, 0.5085, 0.5702, 0.4633, 0.4532, 0.4267, 0.4759, 0.4304, 0.4533, 0.4497, 0.3629, 0.4548, 0.3491, 0.4278, 0.4038, 0.4254, 0.3128, 0.4722, 0.2932, 0.437, 0.3224, 0.4313, 0.2221, 0.5447, 0.2619, 0.4686, 0.2816, 0.4974, 0.2359, 0.7125, 0.2221, 0.5447, 0.2629, 0.6993, 0.2805, 0.8263, 0.2359, 0.7125, 0.2974, 0.8106, 0.2805, 0.8263, 0.2974, 0.8106, 0.3815, 0.8807, 0.4052, 0.05297, 0.4117, 0.0778, 0.3007, 0.1362, 0.3007, 0.1362, 0.4117, 0.0778, 0.3276, 0.1652, 0.2497, 0.2268, 0.3007, 0.1362, 0.3276, 0.1652, 0.2148, 0.3011, 0.2497, 0.2268, 0.2904, 0.2691, 0.1077, 0.5081, 0.1161, 0.727, 0.06601, 0.7293, 0.578, 0.6177, 0.5446, 0.663, 0.5311, 0.6332, 0.4419, 0.508, 0.4774, 0.5347, 0.4548, 0.5581, 0.4618, 0.962, 0.3534, 0.9339, 0.4554, 0.9289, 0.549, 0.9594, 0.4618, 0.962, 0.5431, 0.9235, 0.6226, 0.9354, 0.549, 0.9594, 0.5431, 0.9235, 0.6931, 0.8752, 0.6226, 0.9354, 0.6089, 0.9061, 0.7799, 0.6746, 0.7506, 0.7834, 0.7334, 0.7683, 0.4052, 0.05297, 0.4742, 0.05938, 0.4676, 0.0788, 0.4554, 0.9289, 0.3721, 0.9054, 0.3815, 0.8807, 0.5431, 0.9235, 0.4554, 0.9289, 0.4644, 0.9071, 0.6089, 0.9061, 0.5431, 0.9235, 0.5396, 0.9021, 0.6525, 0.8317, 0.6775, 0.8581, 0.5941, 0.8833, 0.7506, 0.7834, 0.6931, 0.8752, 0.6775, 0.8581, 0.7719, 0.9287, 0.7214, 0.8987, 0.7831, 0.8039, 0.2497, 0.3999, 0.228, 0.3841, 0.2736, 0.3627, 0.3605, 0.2036, 0.3075, 0.2923, 0.2904, 0.2691, 0.4291, 0.1926, 0.3605, 0.2036, 0.4417, 0.1447, 0.486, 0.2105, 0.4291, 0.1926, 0.4956, 0.1721, 0.5209, 0.2549, 0.486, 0.2105, 0.5458, 0.2156, 0.5458, 0.2156, 0.5743, 0.2987, 0.5209, 0.2549, 0.6425, 0.4915, 0.6737, 0.5143, 0.6346, 0.5782, 0.4122, 0.2293, 0.3773, 0.2423, 0.3605, 0.2036, 0.4703, 0.2382, 0.4122, 0.2293, 0.4291, 0.1926, 0.4955, 0.2725, 0.4703, 0.2382, 0.5209, 0.2549, 0.5209, 0.2549, 0.5392, 0.3059, 0.4955, 0.2725, 0.5735, 0.3972, 0.5126, 0.3143, 0.5392, 0.3059, 0.3857, 0.2846, 0.3615, 0.3332, 0.3363, 0.3114, 0.7819, 0.5727, 0.7799, 0.6746, 0.7626, 0.66, 0.7671, 0.432, 0.7819, 0.5727, 0.7615, 0.5651, 0.6978, 0.2558, 0.7671, 0.432, 0.742, 0.4337, 0.6143, 0.1319, 0.6363, 0.1193, 0.6978, 0.2558, 0.5612, 0.05671, 0.6363, 0.1193, 0.6143, 0.1319, 0.5114, 0.4906, 0.4965, 0.5185, 0.4657, 0.4912, 0.5206, 0.3791, 0.5317, 0.4413, 0.5025, 0.4357, 0.49, 0.6174, 0.5139, 0.5858, 0.5311, 0.6332, 0.49, 0.6174, 0.4548, 0.5581, 0.5139, 0.5858, 0.5619, 0.5903, 0.533, 0.5399, 0.5805, 0.5286, 0.228, 0.3841, 0.1851, 0.3652, 0.2582, 0.3333, 0.1851, 0.3652, 0.1463, 0.3621, 0.1724, 0.2795, 0.3075, 0.2923, 0.2736, 0.3627, 0.2582, 0.3333, 0.273, 0.4118, 0.2459, 0.4443, 0.2497, 0.3999, 0.2497, 0.3999, 0.2204, 0.4225, 0.228, 0.3841, 0.1077, 0.5081, 0.07548, 0.5009, 0.1401, 0.4247, 0.1401, 0.4247, 0.1072, 0.4213, 0.1463, 0.3621, 0.05089, 0.3625, 0.09094, 0.3641, 0.06873, 0.4214, 0.4923, -0.004397, 0.4107, -0.06197, 0.4976, -0.02726, 0.5813, 0.01108, 0.5704, 0.03443, 0.4923, -0.004397, 0.3927, 0.01543, 0.4832, 0.03925, 0.4052, 0.05297, 0.2166, 0.05527, 0.3927, 0.01543, 0.2493, 0.107, 0.1362, 0.1467, 0.2166, 0.05527, 0.2493, 0.107, 0.1114, 0.2283, 0.1362, 0.1467, 0.195, 0.1935, 0.1724, 0.2795, 0.1463, 0.3621, 0.09094, 0.3641, 0.06873, 0.4214, 0.09094, 0.3641, 0.1072, 0.4213, 0.3339, 0.7091, 0.3268, 0.664, 0.3893, 0.677, 0.4221, 0.7116, 0.3898, 0.709, 0.3893, 0.677, 0.3835, 0.7935, 0.3502, 0.7591, 0.3803, 0.7487, 0.4017, 0.7735, 0.3803, 0.7487, 0.4086, 0.7443, 0.1989, 0.8939, 0.1161, 0.727, 0.1568, 0.7249, 0.2327, 0.872, 0.2628, 0.8522, 0.333, 0.9556, 0.4602, 0.9869, 0.333, 0.9556, 0.3534, 0.9339, 0.5496, 0.9872, 0.4602, 0.9869, 0.4618, 0.962, 0.6413, 0.9549, 0.5496, 0.9872, 0.549, 0.9594, 0.7214, 0.8987, 0.6413, 0.9549, 0.6931, 0.8752, 0.7831, 0.8039, 0.7214, 0.8987, 0.6931, 0.8752, 0.8168, 0.6912, 0.7831, 0.8039, 0.7506, 0.7834, 0.8258, 0.5829, 0.8168, 0.6912, 0.7799, 0.6746, 0.8061, 0.4343, 0.8258, 0.5829, 0.7819, 0.5727, 0.7298, 0.2479, 0.8061, 0.4343, 0.7671, 0.432, 0.6363, 0.1193, 0.6531, 0.1047, 0.7298, 0.2479, 0.5704, 0.03443, 0.6531, 0.1047, 0.5612, 0.05671, 0.4923, -0.004397, 0.5704, 0.03443, 0.4888, 0.0161, 0.4221, 0.7116, 0.4337, 0.6796, 0.4576, 0.7168, 0.4285, 0.639, 0.4595, 0.6346, 0.4659, 0.6772, 0.4355, 0.5799, 0.4595, 0.6346, 0.4179, 0.5955, 0.4016, 0.5473, 0.4355, 0.5799, 0.3871, 0.5745, 0.3884, 0.5336, 0.4016, 0.5473, 0.3681, 0.5515, 0.3435, 0.775, 0.3018, 0.7057, 0.3502, 0.7591, 0.7334, 0.7683, 0.6775, 0.8581, 0.6525, 0.8317, 0.6982, 0.7411, 0.6525, 0.8317, 0.6295, 0.7749, 0.6703, 0.7208, 0.701, 0.6387, 0.7295, 0.6479, 0.7129, 0.5477, 0.7388, 0.5575, 0.701, 0.6387, 0.7201, 0.4287, 0.7388, 0.5575, 0.7129, 0.5477, 0.6939, 0.4126, 0.7129, 0.5477, 0.6998, 0.5302, 0.5919, 0.1422, 0.6519, 0.2711, 0.5837, 0.161, 0.5837, 0.161, 0.6294, 0.2722, 0.5669, 0.1905, 0.5303, 0.1063, 0.5837, 0.161, 0.516, 0.1245, 0.4676, 0.0788, 0.5303, 0.1063, 0.516, 0.1245, 0.4592, 0.104, 0.516, 0.1245, 0.4417, 0.1447, 0.4417, 0.1447, 0.4117, 0.0778, 0.4592, 0.104, 0.3927, 0.01543, 0.4019, -0.02392, 0.4888, 0.0161, 0.4888, 0.0161, 0.4019, -0.02392, 0.4923, -0.004397, 0.3435, 0.775, 0.3502, 0.7591, 0.3835, 0.7935, 0.4046, 0.8096, 0.4042, 0.8209, 0.3435, 0.775, 0.4501, 0.8313, 0.4042, 0.8209, 0.4413, 0.8265, 0.4931, 0.8322, 0.4501, 0.8313, 0.48, 0.8135, 0.5771, 0.8176, 0.5382, 0.8244, 0.5633, 0.7818, 0.5239, 0.7998, 0.5382, 0.8244, 0.4931, 0.8322, 0.5004, 0.7746, 0.5239, 0.7998, 0.48, 0.8135, 0.4674, 0.7614, 0.5004, 0.7746, 0.4644, 0.7907, 0.4311, 0.7408, 0.4411, 0.7501, 0.4238, 0.7622, 0.3898, 0.709, 0.4221, 0.7116, 0.4086, 0.7443, 0.474, 0.7334, 0.4576, 0.7168, 0.5116, 0.6922, 0.4576, 0.7168, 0.4311, 0.7408, 0.4221, 0.7116, 0.4674, 0.7614, 0.4449, 0.7767, 0.4411, 0.7501, 0.4017, 0.7735, 0.4238, 0.7622, 0.4246, 0.7882, 0.5116, 0.6922, 0.4576, 0.7168, 0.4659, 0.6772, 0.5446, 0.663, 0.5116, 0.6922, 0.5036, 0.6593, 0.4674, 0.7614, 0.4848, 0.7475, 0.5004, 0.7746, 0.5345, 0.7517, 0.4848, 0.7475, 0.5227, 0.7208, 0.5646, 0.691, 0.5446, 0.663, 0.6003, 0.6481, 0.5619, 0.5903, 0.5311, 0.6332, 0.5139, 0.5858, 0.533, 0.5399, 0.5139, 0.5858, 0.4774, 0.5347, 0.5361, 0.5085, 0.533, 0.5399, 0.4965, 0.5185, 0.5317, 0.4413, 0.5361, 0.5085, 0.5114, 0.4906, 0.5025, 0.4357, 0.5114, 0.4906, 0.4792, 0.4666, 0.4811, 0.382, 0.5025, 0.4357, 0.4759, 0.4304, 0.406, 0.3125, 0.4451, 0.3822, 0.3849, 0.3466, 0.4764, 0.3215, 0.4811, 0.382, 0.4451, 0.3822, 0.5735, 0.3972, 0.6079, 0.4749, 0.5702, 0.4633, 0.5572, 0.4043, 0.5702, 0.4633, 0.5317, 0.4413, 0.6043, 0.4045, 0.6425, 0.4915, 0.6079, 0.4749, 0.5126, 0.3143, 0.5735, 0.3972, 0.5206, 0.3791, 0.6651, 0.4011, 0.6998, 0.5302, 0.6737, 0.5143, 0.6721, 0.2658, 0.742, 0.4337, 0.7201, 0.4287, 0.474, 0.7334, 0.4411, 0.7501, 0.4576, 0.7168, 0.4674, 0.7614, 0.4411, 0.7501, 0.474, 0.7334, 0.4114, 0.7957, 0.4246, 0.7882, 0.4225, 0.8034, 0.4046, 0.8096, 0.4225, 0.8034, 0.4413, 0.8265, 0.3835, 0.7935, 0.4114, 0.7957, 0.4046, 0.8096, 0.3835, 0.7935, 0.4017, 0.7735, 0.4114, 0.7957, 0.3951, 0.406, 0.3995, 0.3879, 0.4369, 0.4063, 0.4038, 0.4254, 0.3951, 0.406, 0.4369, 0.4063, 0.413, 0.4464, 0.4038, 0.4254, 0.4532, 0.4267, 0.4174, 0.4705, 0.413, 0.4464, 0.4463, 0.4719, 0.3268, 0.664, 0.3339, 0.7091, 0.3018, 0.7057, 0.3262, 0.5766, 0.3006, 0.6409, 0.2834, 0.6335, 0.3268, 0.664, 0.3006, 0.6409, 0.3408, 0.5886, 0.265, 0.6264, 0.2629, 0.6993, 0.2515, 0.5533, 0.2515, 0.5533, 0.2816, 0.4974, 0.2759, 0.5547, 0.2834, 0.6335, 0.2855, 0.7052, 0.2629, 0.6993, 0.3158, 0.5143, 0.3432, 0.4959, 0.3526, 0.5273, 0.3068, 0.5634, 0.2759, 0.5547, 0.3158, 0.5143, 0.3627, 0.5401, 0.3262, 0.5766, 0.3526, 0.5273, 0.1844, 0.4234, 0.1401, 0.4247, 0.1851, 0.3652, 0.3627, 0.5401, 0.3811, 0.524, 0.3884, 0.5336, 0.3967, 0.5131, 0.4092, 0.5191, 0.3884, 0.5336, 0.4288, 0.5025, 0.4092, 0.5191, 0.4145, 0.4968, 0.4288, 0.5025, 0.4145, 0.4968, 0.4174, 0.4705, 0.3809, 0.4786, 0.4174, 0.4705, 0.3948, 0.4945, 0.3689, 0.514, 0.3811, 0.524, 0.3627, 0.5401, 0.4657, 0.4912, 0.4463, 0.4719, 0.4792, 0.4666, 0.2459, 0.4443, 0.2619, 0.4686, 0.1888, 0.5289, 0.2204, 0.4225, 0.2459, 0.4443, 0.1888, 0.5289, 0.1077, 0.5081, 0.1844, 0.4234, 0.1558, 0.5207, 0.3126, 0.3704, 0.2736, 0.3627, 0.3363, 0.3114, 0.3363, 0.3114, 0.3615, 0.3332, 0.3126, 0.3704, 0.3158, 0.5143, 0.2816, 0.4974, 0.3128, 0.4722, 0.2816, 0.4974, 0.2619, 0.4686, 0.3128, 0.4722, 0.273, 0.4118, 0.2932, 0.437, 0.2459, 0.4443, 0.3126, 0.3704, 0.3385, 0.3716, 0.3152, 0.4075, 0.3152, 0.4075, 0.3385, 0.3716, 0.3468, 0.4082, 0.3224, 0.4313, 0.3152, 0.4075, 0.3468, 0.4082, 0.3394, 0.4619, 0.3224, 0.4313, 0.3491, 0.4278, 0.3831, 0.5045, 0.3967, 0.5131, 0.3811, 0.524, 0.3394, 0.4619, 0.3626, 0.4877, 0.3432, 0.4959, 0.3809, 0.4786, 0.3626, 0.4877, 0.3629, 0.4548, 0.1401, 0.4247, 0.07548, 0.5009, 0.1072, 0.4213, 0.06873, 0.4214, 0.03982, 0.5034, 0.04473, 0.4202, 0.06318, 0.4654, 0.03982, 0.5034, 0.06873, 0.4214, 0.3689, 0.514, 0.3432, 0.4959, 0.3626, 0.4877, 0.3831, 0.5045, 0.3626, 0.4877, 0.3809, 0.4786, 0.3948, 0.4945, 0.4145, 0.4968, 0.3967, 0.5131, 0.5033, -0.05705, 0.4107, -0.06197, 0.5209, -0.1484, 0.6033, -0.01485, 0.5033, -0.05705, 0.6602, -0.09086, 0.7053, 0.05304, 0.6033, -0.01485, 0.6602, -0.09086, 0.8181, 0.2136, 0.7053, 0.05304, 0.7764, 0.02166, 0.898, 0.4209, 0.8181, 0.2136, 0.9612, 0.3801, 0.9499, 0.5794, 0.898, 0.4209, 1.027, 0.5686, 0.9587, 0.7072, 0.9499, 0.5794, 1.041, 0.7082, 0.9206, 0.8304, 0.9587, 0.7072, 1.025, 0.8537, 0.8497, 0.9562, 0.9206, 0.8304, 0.9509, 1.006, 0.7281, 1.045, 0.8497, 0.9562, 0.7897, 1.132, 0.5896, 1.089, 0.7281, 1.045, 0.6094, 1.215, 0.4552, 1.092, 0.5896, 1.089, 0.6094, 1.215, 0.2833, 1.04, 0.4552, 1.092, 0.3958, 1.179, 0.158, 0.9344, 0.2833, 1.04, 0.09485, 0.9869, 0.06601, 0.7293, 0.158, 0.9344, 0.01523, 0.7845, 0.03982, 0.5034, 0.06601, 0.7293, 0.01523, 0.7845, 0.6965, 0.04906, 0.6809, 0.0001349, 0.7213, 0.0348, 0.6672, 0.08589, 0.6447, 0.03654, 0.6965, 0.04906, 0.6384, 0.138, 0.622, 0.1068, 0.6672, 0.08589, 0.6249, 0.1963, 0.591, 0.1909, 0.6384, 0.138, 0.591, 0.1909, 0.6249, 0.1963, 0.6256, 0.2612, 0.5932, 0.2685, 0.6256, 0.2612, 0.6343, 0.3102, 0.5997, 0.3172, 0.6343, 0.3102, 0.6437, 0.3518, 0.613, 0.3637, 0.6437, 0.3518, 0.6587, 0.3995, 0.629, 0.415, 0.6587, 0.3995, 0.6798, 0.4463, 0.6455, 0.4755, 0.6798, 0.4463, 0.7015, 0.4808, 0.6782, 0.5229, 0.7015, 0.4808, 0.7389, 0.5026, 0.7864, 0.5095, 0.7882, 0.5532, 0.7389, 0.5026, 0.8369, 0.4956, 0.846, 0.5256, 0.7864, 0.5095, 0.7213, 0.0348, 0.7397, 0.05302, 0.7238, 0.07661, 0.7052, 0.1099, 0.6672, 0.08589, 0.7238, 0.07661, 0.1888, 0.5289, 0.2042, 0.7208, 0.1568, 0.7249, 0.6885, 0.2093, 0.6249, 0.1963, 0.6916, 0.1529, 0.6894, 0.2601, 0.6256, 0.2612, 0.6885, 0.2093, 0.6343, 0.3102, 0.6919, 0.2969, 0.6963, 0.3349, 0.6437, 0.3518, 0.6963, 0.3349, 0.7026, 0.3814, 0.6587, 0.3995, 0.7026, 0.3814, 0.7114, 0.414, 0.6798, 0.4463, 0.7114, 0.414, 0.7237, 0.4385, 0.7015, 0.4808, 0.7237, 0.4385, 0.7577, 0.4673, 0.7907, 0.4707, 0.7864, 0.5095, 0.7577, 0.4673, 0.8287, 0.4617, 0.8369, 0.4956, 0.7907, 0.4707, 0.9933, 0.08975, 0.9415, 0.05827, 0.9999, 0.03687, 0.9869, 0.1344, 0.9228, 0.1007, 0.9933, 0.08975, 0.9801, 0.1743, 0.9109, 0.157, 0.9869, 0.1344, 0.9686, 0.2198, 0.9033, 0.208, 0.9801, 0.1743, 0.9033, 0.208, 0.9686, 0.2198, 0.9617, 0.2504, 0.9, 0.2452, 0.9617, 0.2504, 0.955, 0.2872, 0.898, 0.2839, 0.955, 0.2872, 0.9528, 0.3255, 0.8975, 0.3313, 0.9528, 0.3255, 0.9495, 0.3507, 0.9014, 0.3656, 0.9495, 0.3507, 0.9497, 0.3716, 0.9086, 0.3927, 0.9497, 0.3716, 0.963, 0.411, 0.9999, 0.4548, 0.9611, 0.4478, 0.963, 0.411, 0.5713, 1.047, 0.4585, 1.049, 0.5496, 0.9872, 0.07548, 0.5009, 0.06318, 0.4654, 0.1072, 0.4213, 0.2042, 0.7208, 0.2628, 0.8522, 0.2327, 0.872, 0.1989, 0.8939, 0.2327, 0.872, 0.3065, 0.9965, 0.4585, 1.049, 0.3065, 0.9965, 0.333, 0.9556, 0.6844, 1.004, 0.5713, 1.047, 0.6413, 0.9549, 0.7719, 0.9287, 0.6844, 1.004, 0.7214, 0.8987, 0.7831, 0.8039, 0.8168, 0.6912, 0.8693, 0.705, 0.8258, 0.5829, 0.8061, 0.4343, 0.8477, 0.436, 0.8061, 0.4343, 0.7298, 0.2479, 0.7704, 0.2354, 0.5813, 0.01108, 0.6746, 0.08295, 0.5704, 0.03443, 0.5612, 0.05671, 0.5512, 0.07338, 0.4832, 0.03925, 0.7298, 0.2479, 0.6531, 0.1047, 0.7704, 0.2354, 0.3007, 0.1362, 0.2497, 0.2268, 0.195, 0.1935, 0.5155, 0.8537, 0.5396, 0.9021, 0.4644, 0.9071, 0.5896, 1.089, 0.4552, 1.092, 0.5713, 1.047, 0.1989, 0.8939, 0.158, 0.9344, 0.1161, 0.727, 0.158, 0.9344, 0.1989, 0.8939, 0.3065, 0.9965, 0.4594, 0.8584, 0.4644, 0.9071, 0.3815, 0.8807, 0.4585, 1.049, 0.4552, 1.092, 0.2833, 1.04, 0.5396, 0.9021, 0.5155, 0.8537, 0.5941, 0.8833, 0.5896, 1.089, 0.5713, 1.047, 0.6844, 1.004, 0.5941, 0.8833, 0.5771, 0.8176, 0.6525, 0.8317, 0.7719, 0.9287, 0.832, 0.8232, 0.8497, 0.9562, 0.7281, 1.045, 0.6844, 1.004, 0.7719, 0.9287, 0.7334, 0.7683, 0.6982, 0.7411, 0.7626, 0.66, 0.9206, 0.8304, 0.832, 0.8232, 0.8693, 0.705, 0.9499, 0.5794, 0.8775, 0.5926, 0.8477, 0.436, 0.9587, 0.7072, 0.8693, 0.705, 0.8775, 0.5926, 0.8477, 0.436, 0.7704, 0.2354, 0.898, 0.4209, 0.4955, 0.2725, 0.4683, 0.2859, 0.4703, 0.2382, 0.5813, 0.01108, 0.6033, -0.01485, 0.6746, 0.08295, 0.4703, 0.2382, 0.4392, 0.2717, 0.4122, 0.2293, 0.4976, -0.02726, 0.5033, -0.05705, 0.5813, 0.01108, 0.5392, 0.3059, 0.5743, 0.2987, 0.6043, 0.4045, 0.7704, 0.2354, 0.6746, 0.08295, 0.8181, 0.2136, 0.6384, 0.138, 0.6672, 0.08589, 0.7052, 0.1099, 0.4122, 0.2293, 0.4041, 0.2722, 0.3773, 0.2423, 0.3927, 0.01543, 0.2076, 0.02021, 0.4019, -0.02392, 0.3605, 0.2036, 0.3773, 0.2423, 0.3075, 0.2923, 0.1362, 0.1467, 0.09051, 0.117, 0.2166, 0.05527, 0.3893, 0.677, 0.3268, 0.664, 0.3822, 0.6257, 0.3213, 0.7948, 0.4038, 0.845, 0.3815, 0.8807, 0.3339, 0.7091, 0.3898, 0.709, 0.3803, 0.7487, 0.4659, 0.6772, 0.4595, 0.6346, 0.5036, 0.6593, 0.4285, 0.639, 0.3822, 0.6257, 0.4179, 0.5955, 0.5633, 0.7818, 0.6115, 0.7495, 0.6295, 0.7749, 0.5116, 0.6922, 0.5446, 0.663, 0.5646, 0.691, 0.5619, 0.5903, 0.5805, 0.5286, 0.6071, 0.5585, 0.6555, 0.7012, 0.6918, 0.6207, 0.701, 0.6387, 0.578, 0.6177, 0.6071, 0.5585, 0.6346, 0.5782, 0.6043, 0.4045, 0.6406, 0.407, 0.6425, 0.4915, 0.4594, 0.8584, 0.4038, 0.845, 0.4501, 0.8313, 0.5743, 0.2987, 0.6035, 0.2847, 0.6406, 0.407, 0.5206, 0.3791, 0.4811, 0.382, 0.4764, 0.3215, 0.5735, 0.3972, 0.5572, 0.4043, 0.5206, 0.3791, 0.06339, 0.1998, 0.1114, 0.2283, 0.05089, 0.3625, 0.3152, 0.4075, 0.3224, 0.4313, 0.2932, 0.437, 0.273, 0.4118, 0.2497, 0.3999, 0.2736, 0.3627, 0.3849, 0.3466, 0.4451, 0.3822, 0.3995, 0.3879, 0.406, 0.3125, 0.4392, 0.2717, 0.4683, 0.2859, 0.3618, 0.3785, 0.3995, 0.3879, 0.3951, 0.406, 0.4038, 0.4254, 0.3491, 0.4278, 0.3951, 0.406, 0.4174, 0.4705, 0.3809, 0.4786, 0.413, 0.4464, 0.5155, 0.8537, 0.4594, 0.8584, 0.4931, 0.8322, 0.5771, 0.8176, 0.5155, 0.8537, 0.5382, 0.8244, 0.6115, 0.7495, 0.6555, 0.7012, 0.6703, 0.7208, 0.4644, 0.7907, 0.48, 0.8135, 0.4372, 0.8009, 0.5239, 0.7998, 0.5004, 0.7746, 0.5345, 0.7517, 0.5633, 0.7818, 0.5345, 0.7517, 0.5853, 0.7209, 0.6287, 0.6781, 0.6555, 0.7012, 0.5853, 0.7209, 0.6643, 0.5979, 0.6918, 0.6207, 0.6287, 0.6781, 0.6035, 0.2847, 0.6294, 0.2722, 0.6651, 0.4011, 0.3615, 0.3332, 0.3849, 0.3466, 0.3618, 0.3785, 0.3849, 0.3466, 0.3615, 0.3332, 0.406, 0.3125, 0.3213, 0.7948, 0.2855, 0.7052, 0.3018, 0.7057, 0.5126, 0.3143, 0.4764, 0.3215, 0.4683, 0.2859, 0.5743, 0.2987, 0.5458, 0.2156, 0.6035, 0.2847, 0.5669, 0.1905, 0.5458, 0.2156, 0.4956, 0.1721, 0.5919, 0.1422, 0.5837, 0.161, 0.5303, 0.1063, 0.5381, 0.08813, 0.5303, 0.1063, 0.4676, 0.0788, 0.6519, 0.2711, 0.5919, 0.1422, 0.6721, 0.2658, 0.5381, 0.08813, 0.5512, 0.07338, 0.5919, 0.1422, 0.4742, 0.05938, 0.4832, 0.03925, 0.5381, 0.08813, 0.742, 0.4337, 0.7615, 0.5651, 0.7388, 0.5575, 0.6294, 0.2722, 0.6519, 0.2711, 0.6939, 0.4126, 0.4337, 0.6796, 0.3893, 0.677, 0.4285, 0.639, 0.6256, 0.2612, 0.6894, 0.2601, 0.6919, 0.2969, 0.4038, 0.845, 0.3213, 0.7948, 0.4042, 0.8209, 0.2629, 0.6993, 0.2855, 0.7052, 0.2974, 0.8106, 0.4451, 0.3822, 0.4759, 0.4304, 0.4532, 0.4267, 0.4372, 0.8009, 0.4246, 0.7882, 0.4449, 0.7767, 0.5646, 0.691, 0.5853, 0.7209, 0.5227, 0.7208, 0.6003, 0.6481, 0.6287, 0.6781, 0.5646, 0.691, 0.6346, 0.5782, 0.6643, 0.5979, 0.6003, 0.6481, 0.3408, 0.5886, 0.3681, 0.5515, 0.3871, 0.5745, 0.3884, 0.5336, 0.4092, 0.5191, 0.4016, 0.5473, 0.4548, 0.5581, 0.49, 0.6174, 0.4355, 0.5799, 0.4419, 0.508, 0.4657, 0.4912, 0.4774, 0.5347, 0.4419, 0.508, 0.4224, 0.5239, 0.4288, 0.5025, 0.2834, 0.6335, 0.3006, 0.6409, 0.2855, 0.7052, 0.4548, 0.5581, 0.4355, 0.5799, 0.4016, 0.5473, 0.4419, 0.508, 0.4288, 0.5025, 0.4463, 0.4719, 0.3262, 0.5766, 0.3627, 0.5401, 0.3681, 0.5515, 0.1558, 0.5207, 0.1568, 0.7249, 0.1161, 0.727, 0.2221, 0.5447, 0.2359, 0.7125, 0.2042, 0.7208, 0.2042, 0.7208, 0.2359, 0.7125, 0.2805, 0.8263, 0.2628, 0.8522, 0.2805, 0.8263, 0.3721, 0.9054, 0.2497, 0.2268, 0.2148, 0.3011, 0.1724, 0.2795, 0.1114, 0.2283, 0.06339, 0.1998, 0.1362, 0.1467, 0.8168, 0.6912, 0.8258, 0.5829, 0.8775, 0.5926, 0.7615, 0.5651, 0.7626, 0.66, 0.7295, 0.6479, 0.6918, 0.6207, 0.6998, 0.5302, 0.7129, 0.5477, 0.6998, 0.5302, 0.6918, 0.6207, 0.6643, 0.5979, 0.6079, 0.4749, 0.6425, 0.4915, 0.6071, 0.5585, 0.5805, 0.5286, 0.5702, 0.4633, 0.6079, 0.4749, 0.5361, 0.5085, 0.5317, 0.4413, 0.5702, 0.4633, 0.4759, 0.4304, 0.4792, 0.4666, 0.4533, 0.4497, 0.413, 0.4464, 0.3629, 0.4548, 0.4038, 0.4254, 0.3394, 0.4619, 0.3128, 0.4722, 0.3224, 0.4313, 0.2515, 0.5533, 0.2221, 0.5447, 0.2816, 0.4974, 0.2221, 0.5447, 0.2515, 0.5533, 0.2629, 0.6993, 0.2359, 0.7125, 0.2629, 0.6993, 0.2974, 0.8106, 0.3721, 0.9054, 0.2805, 0.8263, 0.3815, 0.8807, 0.2493, 0.107, 0.4052, 0.05297, 0.3007, 0.1362, 0.4117, 0.0778, 0.4417, 0.1447, 0.3276, 0.1652, 0.2904, 0.2691, 0.2497, 0.2268, 0.3276, 0.1652, 0.2582, 0.3333, 0.2148, 0.3011, 0.2904, 0.2691, 0.07548, 0.5009, 0.1077, 0.5081, 0.06601, 0.7293, 0.5619, 0.5903, 0.578, 0.6177, 0.5311, 0.6332, 0.4224, 0.5239, 0.4419, 0.508, 0.4548, 0.5581, 0.3534, 0.9339, 0.3721, 0.9054, 0.4554, 0.9289, 0.4618, 0.962, 0.4554, 0.9289, 0.5431, 0.9235, 0.6089, 0.9061, 0.6226, 0.9354, 0.5431, 0.9235, 0.6775, 0.8581, 0.6931, 0.8752, 0.6089, 0.9061, 0.7626, 0.66, 0.7799, 0.6746, 0.7334, 0.7683, 0.4117, 0.0778, 0.4052, 0.05297, 0.4676, 0.0788, 0.4644, 0.9071, 0.4554, 0.9289, 0.3815, 0.8807, 0.5396, 0.9021, 0.5431, 0.9235, 0.4644, 0.9071, 0.5941, 0.8833, 0.6089, 0.9061, 0.5396, 0.9021, 0.6775, 0.8581, 0.6089, 0.9061, 0.5941, 0.8833, 0.7334, 0.7683, 0.7506, 0.7834, 0.6775, 0.8581, 0.832, 0.8232, 0.7719, 0.9287, 0.7831, 0.8039, 0.228, 0.3841, 0.2582, 0.3333, 0.2736, 0.3627, 0.3276, 0.1652, 0.3605, 0.2036, 0.2904, 0.2691, 0.3605, 0.2036, 0.3276, 0.1652, 0.4417, 0.1447, 0.4291, 0.1926, 0.4417, 0.1447, 0.4956, 0.1721, 0.486, 0.2105, 0.4956, 0.1721, 0.5458, 0.2156, 0.5743, 0.2987, 0.5392, 0.3059, 0.5209, 0.2549, 0.6737, 0.5143, 0.6643, 0.5979, 0.6346, 0.5782, 0.4291, 0.1926, 0.4122, 0.2293, 0.3605, 0.2036, 0.486, 0.2105, 0.4703, 0.2382, 0.4291, 0.1926, 0.4703, 0.2382, 0.486, 0.2105, 0.5209, 0.2549, 0.5392, 0.3059, 0.5126, 0.3143, 0.4955, 0.2725, 0.6043, 0.4045, 0.5735, 0.3972, 0.5392, 0.3059, 0.3773, 0.2423, 0.3857, 0.2846, 0.3363, 0.3114, 0.7615, 0.5651, 0.7819, 0.5727, 0.7626, 0.66, 0.742, 0.4337, 0.7671, 0.432, 0.7615, 0.5651, 0.6721, 0.2658, 0.6978, 0.2558, 0.742, 0.4337, 0.6721, 0.2658, 0.6143, 0.1319, 0.6978, 0.2558, 0.5512, 0.07338, 0.5612, 0.05671, 0.6143, 0.1319, 0.4792, 0.4666, 0.5114, 0.4906, 0.4657, 0.4912, 0.4811, 0.382, 0.5206, 0.3791, 0.5025, 0.4357, 0.5036, 0.6593, 0.49, 0.6174, 0.5311, 0.6332, 0.4548, 0.5581, 0.4774, 0.5347, 0.5139, 0.5858, 0.533, 0.5399, 0.5361, 0.5085, 0.5805, 0.5286, 0.1851, 0.3652, 0.2148, 0.3011, 0.2582, 0.3333, 0.2148, 0.3011, 0.1851, 0.3652, 0.1724, 0.2795, 0.2904, 0.2691, 0.3075, 0.2923, 0.2582, 0.3333, 0.2459, 0.4443, 0.2204, 0.4225, 0.2497, 0.3999, 0.2204, 0.4225, 0.1844, 0.4234, 0.228, 0.3841, 0.1844, 0.4234, 0.1077, 0.5081, 0.1401, 0.4247, 0.1851, 0.3652, 0.1401, 0.4247, 0.1463, 0.3621, 0.04473, 0.4202, 0.05089, 0.3625, 0.06873, 0.4214, 0.4976, -0.02726, 0.5813, 0.01108, 0.4923, -0.004397, 0.4832, 0.03925, 0.4742, 0.05938, 0.4052, 0.05297, 0.3927, 0.01543, 0.4052, 0.05297, 0.2493, 0.107, 0.195, 0.1935, 0.1362, 0.1467, 0.2493, 0.107, 0.1724, 0.2795, 0.1114, 0.2283, 0.195, 0.1935, 0.1114, 0.2283, 0.1724, 0.2795, 0.09094, 0.3641, 0.09094, 0.3641, 0.1463, 0.3621, 0.1072, 0.4213, 0.3898, 0.709, 0.3339, 0.7091, 0.3893, 0.677, 0.4337, 0.6796, 0.4221, 0.7116, 0.3893, 0.677, 0.4017, 0.7735, 0.3835, 0.7935, 0.3803, 0.7487, 0.4238, 0.7622, 0.4017, 0.7735, 0.4086, 0.7443, 0.2327, 0.872, 0.1989, 0.8939, 0.1568, 0.7249, 0.2628, 0.8522, 0.3534, 0.9339, 0.333, 0.9556, 0.4618, 0.962, 0.4602, 0.9869, 0.3534, 0.9339, 0.549, 0.9594, 0.5496, 0.9872, 0.4618, 0.962, 0.6226, 0.9354, 0.6413, 0.9549, 0.549, 0.9594, 0.6413, 0.9549, 0.6226, 0.9354, 0.6931, 0.8752, 0.7506, 0.7834, 0.7831, 0.8039, 0.6931, 0.8752, 0.7799, 0.6746, 0.8168, 0.6912, 0.7506, 0.7834, 0.7819, 0.5727, 0.8258, 0.5829, 0.7799, 0.6746, 0.7671, 0.432, 0.8061, 0.4343, 0.7819, 0.5727, 0.6978, 0.2558, 0.7298, 0.2479, 0.7671, 0.432, 0.6978, 0.2558, 0.6363, 0.1193, 0.7298, 0.2479, 0.6531, 0.1047, 0.6363, 0.1193, 0.5612, 0.05671, 0.5704, 0.03443, 0.5612, 0.05671, 0.4888, 0.0161, 0.4337, 0.6796, 0.4659, 0.6772, 0.4576, 0.7168, 0.4337, 0.6796, 0.4285, 0.639, 0.4659, 0.6772, 0.4595, 0.6346, 0.4285, 0.639, 0.4179, 0.5955, 0.4355, 0.5799, 0.4179, 0.5955, 0.3871, 0.5745, 0.4016, 0.5473, 0.3871, 0.5745, 0.3681, 0.5515, 0.3018, 0.7057, 0.3339, 0.7091, 0.3502, 0.7591, 0.6982, 0.7411, 0.7334, 0.7683, 0.6525, 0.8317, 0.6703, 0.7208, 0.6982, 0.7411, 0.6295, 0.7749, 0.6982, 0.7411, 0.6703, 0.7208, 0.7295, 0.6479, 0.7388, 0.5575, 0.7295, 0.6479, 0.701, 0.6387, 0.6939, 0.4126, 0.7201, 0.4287, 0.7129, 0.5477, 0.6651, 0.4011, 0.6939, 0.4126, 0.6998, 0.5302, 0.6519, 0.2711, 0.6294, 0.2722, 0.5837, 0.161, 0.6294, 0.2722, 0.6035, 0.2847, 0.5669, 0.1905, 0.5837, 0.161, 0.5669, 0.1905, 0.516, 0.1245, 0.4592, 0.104, 0.4676, 0.0788, 0.516, 0.1245, 0.516, 0.1245, 0.4956, 0.1721, 0.4417, 0.1447, 0.4117, 0.0778, 0.4676, 0.0788, 0.4592, 0.104, 0.4832, 0.03925, 0.3927, 0.01543, 0.4888, 0.0161, 0.4019, -0.02392, 0.4107, -0.06197, 0.4923, -0.004397, 0.4046, 0.8096, 0.3435, 0.775, 0.3835, 0.7935, 0.4042, 0.8209, 0.4046, 0.8096, 0.4413, 0.8265, 0.4501, 0.8313, 0.4413, 0.8265, 0.48, 0.8135, 0.5382, 0.8244, 0.5239, 0.7998, 0.5633, 0.7818, 0.48, 0.8135, 0.5239, 0.7998, 0.4931, 0.8322, 0.4644, 0.7907, 0.5004, 0.7746, 0.48, 0.8135, 0.4449, 0.7767, 0.4674, 0.7614, 0.4644, 0.7907, 0.4086, 0.7443, 0.4311, 0.7408, 0.4238, 0.7622, 0.3803, 0.7487, 0.3898, 0.709, 0.4086, 0.7443, 0.5227, 0.7208, 0.474, 0.7334, 0.5116, 0.6922, 0.4311, 0.7408, 0.4086, 0.7443, 0.4221, 0.7116, 0.4449, 0.7767, 0.4238, 0.7622, 0.4411, 0.7501, 0.4238, 0.7622, 0.4449, 0.7767, 0.4246, 0.7882, 0.5036, 0.6593, 0.5116, 0.6922, 0.4659, 0.6772, 0.5311, 0.6332, 0.5446, 0.663, 0.5036, 0.6593, 0.4848, 0.7475, 0.5345, 0.7517, 0.5004, 0.7746, 0.4848, 0.7475, 0.474, 0.7334, 0.5227, 0.7208, 0.5446, 0.663, 0.578, 0.6177, 0.6003, 0.6481, 0.533, 0.5399, 0.5619, 0.5903, 0.5139, 0.5858, 0.4965, 0.5185, 0.533, 0.5399, 0.4774, 0.5347, 0.5114, 0.4906, 0.5361, 0.5085, 0.4965, 0.5185, 0.5025, 0.4357, 0.5317, 0.4413, 0.5114, 0.4906, 0.4759, 0.4304, 0.5025, 0.4357, 0.4792, 0.4666, 0.4451, 0.3822, 0.4811, 0.382, 0.4759, 0.4304, 0.406, 0.3125, 0.4764, 0.3215, 0.4451, 0.3822, 0.5572, 0.4043, 0.5735, 0.3972, 0.5702, 0.4633, 0.5206, 0.3791, 0.5572, 0.4043, 0.5317, 0.4413, 0.5735, 0.3972, 0.6043, 0.4045, 0.6079, 0.4749, 0.406, 0.3125, 0.3857, 0.2846, 0.4041, 0.2722, 0.6406, 0.407, 0.6651, 0.4011, 0.6737, 0.5143, 0.6519, 0.2711, 0.6721, 0.2658, 0.7201, 0.4287, 0.4411, 0.7501, 0.4311, 0.7408, 0.4576, 0.7168, 0.4848, 0.7475, 0.4674, 0.7614, 0.474, 0.7334, 0.4246, 0.7882, 0.4372, 0.8009, 0.4225, 0.8034, 0.4225, 0.8034, 0.4372, 0.8009, 0.4413, 0.8265, 0.4114, 0.7957, 0.4225, 0.8034, 0.4046, 0.8096, 0.4017, 0.7735, 0.4246, 0.7882, 0.4114, 0.7957, 0.3995, 0.3879, 0.4451, 0.3822, 0.4369, 0.4063, 0.4532, 0.4267, 0.4038, 0.4254, 0.4369, 0.4063, 0.4533, 0.4497, 0.413, 0.4464, 0.4532, 0.4267, 0.413, 0.4464, 0.4533, 0.4497, 0.4463, 0.4719, 0.3006, 0.6409, 0.3268, 0.664, 0.3018, 0.7057, 0.3068, 0.5634, 0.3262, 0.5766, 0.2834, 0.6335, 0.3006, 0.6409, 0.3262, 0.5766, 0.3408, 0.5886, 0.2759, 0.5547, 0.265, 0.6264, 0.2515, 0.5533, 0.2816, 0.4974, 0.3158, 0.5143, 0.2759, 0.5547, 0.265, 0.6264, 0.2834, 0.6335, 0.2629, 0.6993, 0.3432, 0.4959, 0.3689, 0.514, 0.3526, 0.5273, 0.3526, 0.5273, 0.3068, 0.5634, 0.3158, 0.5143, 0.3262, 0.5766, 0.3068, 0.5634, 0.3526, 0.5273, 0.228, 0.3841, 0.1844, 0.4234, 0.1851, 0.3652, 0.3681, 0.5515, 0.3627, 0.5401, 0.3884, 0.5336, 0.3811, 0.524, 0.3967, 0.5131, 0.3884, 0.5336, 0.4092, 0.5191, 0.3967, 0.5131, 0.4145, 0.4968, 0.4463, 0.4719, 0.4288, 0.5025, 0.4174, 0.4705, 0.4174, 0.4705, 0.4145, 0.4968, 0.3948, 0.4945, 0.3526, 0.5273, 0.3689, 0.514, 0.3627, 0.5401, 0.4463, 0.4719, 0.4533, 0.4497, 0.4792, 0.4666, 0.2619, 0.4686, 0.2221, 0.5447, 0.1888, 0.5289, 0.1558, 0.5207, 0.2204, 0.4225, 0.1888, 0.5289, 0.1844, 0.4234, 0.2204, 0.4225, 0.1558, 0.5207, 0.2736, 0.3627, 0.3075, 0.2923, 0.3363, 0.3114, 0.3615, 0.3332, 0.3385, 0.3716, 0.3126, 0.3704, 0.3432, 0.4959, 0.3158, 0.5143, 0.3128, 0.4722, 0.2619, 0.4686, 0.2932, 0.437, 0.3128, 0.4722, 0.2932, 0.437, 0.2619, 0.4686, 0.2459, 0.4443, 0.273, 0.4118, 0.3126, 0.3704, 0.3152, 0.4075, 0.3385, 0.3716, 0.3618, 0.3785, 0.3468, 0.4082, 0.3491, 0.4278, 0.3224, 0.4313, 0.3468, 0.4082, 0.3629, 0.4548, 0.3394, 0.4619, 0.3491, 0.4278, 0.3689, 0.514, 0.3831, 0.5045, 0.3811, 0.524, 0.3128, 0.4722, 0.3394, 0.4619, 0.3432, 0.4959, 0.3626, 0.4877, 0.3394, 0.4619, 0.3629, 0.4548, 0.265, 0.6264, 0.2759, 0.5547, 0.3068, 0.5634, 0.1072, 0.4213, 0.06318, 0.4654, 0.06873, 0.4214, 0.3831, 0.5045, 0.3689, 0.514, 0.3626, 0.4877, 0.3948, 0.4945, 0.3831, 0.5045, 0.3809, 0.4786, 0.3831, 0.5045, 0.3948, 0.4945, 0.3967, 0.5131, 0.4107, -0.06197, 0.4805, -0.23, 0.5209, -0.1484, 0.5033, -0.05705, 0.5209, -0.1484, 0.6602, -0.09086, 0.7764, 0.02166, 0.7053, 0.05304, 0.6602, -0.09086, 0.8824, 0.1787, 0.8181, 0.2136, 0.7764, 0.02166, 0.8181, 0.2136, 0.8824, 0.1787, 0.9612, 0.3801, 0.898, 0.4209, 0.9612, 0.3801, 1.027, 0.5686, 0.9499, 0.5794, 1.027, 0.5686, 1.041, 0.7082, 0.9587, 0.7072, 1.041, 0.7082, 1.025, 0.8537, 0.9206, 0.8304, 1.025, 0.8537, 0.9509, 1.006, 0.8497, 0.9562, 0.9509, 1.006, 0.7897, 1.132, 0.7281, 1.045, 0.7897, 1.132, 0.6094, 1.215, 0.3958, 1.179, 0.4552, 1.092, 0.6094, 1.215, 0.24, 1.11, 0.2833, 1.04, 0.3958, 1.179, 0.2833, 1.04, 0.24, 1.11, 0.09485, 0.9869, 0.158, 0.9344, 0.09485, 0.9869, 0.01523, 0.7845, 0.07548, 0.5009, 0.06601, 0.7293, 0.03982, 0.5034])
me_polysurface1_group1.use_remesh_preserve_volume = False
me_polysurface1_group1.use_remesh_preserve_attributes = False
me_polysurface1_group1.use_mirror_vertex_groups = False
me_polysurface1_group1.update()

# ---- objects
ob_polysurface1_group1 = bpy.data.objects.new('polySurface1 group1', me_polysurface1_group1)

# ---- transforms, parenting, visibility, modifiers, constraints
ob_polysurface1_group1.location = (-2.672, -1.034, 1.892)
ob_polysurface1_group1.rotation_euler = (1.571, -0.0, 0.0)
ob_polysurface1_group1.lineart.crease_threshold = 0.0

# ---- collection membership
col_collection_1.objects.link(ob_polysurface1_group1)

# ---- scene / render settings (as saved in the file)
scene.frame_start = 1; scene.frame_end = 250; scene.frame_set(1)
scene.render.engine = 'BLENDER_EEVEE_NEXT'
scene.render.image_settings.color_mode = 'RGB'
scene.render.image_settings.compression = 90
scene.render.resolution_percentage = 50
scene.render.dither_intensity = 0.0
scene.cycles.use_denoising = False
scene.cycles.samples = 10
scene.cycles.sampling_pattern = 'TABULATED_SOBOL'
scene.cycles.light_sampling_threshold = 0.0
scene.cycles.use_adaptive_sampling = False
scene.cycles.use_light_tree = False
scene.cycles.blur_glossy = 0.0
scene.cycles.volume_bounces = 1
scene.cycles.pixel_filter_type = 'GAUSSIAN'
scene.cycles.sample_clamp_indirect = 0.0
scene.view_settings.view_transform = 'Standard'
bpy.context.view_layer.update()

# ---- added for rendering (the .blend has no active camera and no usable light): camera, sun
cam_auto = bpy.data.cameras.new('AutoCamera')
cam_auto.lens = 50.0
cam_auto.sensor_width = 36.0
cam_auto.clip_end = 1000.0
ob_auto_camera = bpy.data.objects.new('AutoCamera', cam_auto)
scene.collection.objects.link(ob_auto_camera)
ob_auto_camera.location = (4.47951, -5.96156, 3.214)
ob_auto_camera.rotation_euler = (1.09748, -7.21219e-08, 0.694738)
scene.camera = ob_auto_camera
light_auto_sun = bpy.data.lights.new('AutoSun', 'SUN')
light_auto_sun.energy = 3.0
light_auto_sun.angle = 0.0523599
ob_auto_sun = bpy.data.objects.new('AutoSun', light_auto_sun)
scene.collection.objects.link(ob_auto_sun)
ob_auto_sun.rotation_euler = (0.872665, 0.174533, 0.523599)
bpy.context.view_layer.update()
